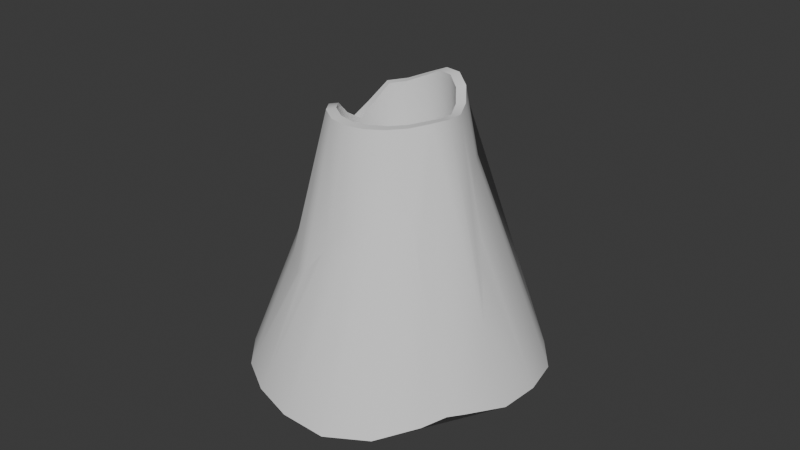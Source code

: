# Source: volcano.blend  (saved by Blender 5.0.119; exported with 4.5.12 LTS)
import bpy
from mathutils import Matrix  # noqa: F401  (used for matrix-valued properties, if any)

bpy.ops.wm.read_factory_settings(use_empty=True)
scene = bpy.context.scene
scene.name = 'Scene'

# ---- collections
col_collection = bpy.data.collections.new('Collection'); scene.collection.children.link(col_collection)

# ---- node groups
ng_smooth_by_angle = bpy.data.node_groups.new('Smooth by Angle', 'GeometryNodeTree')
_s = ng_smooth_by_angle.interface.new_socket(name='Mesh', in_out='OUTPUT', socket_type='NodeSocketGeometry')
_s = ng_smooth_by_angle.interface.new_socket(name='Mesh', in_out='INPUT', socket_type='NodeSocketGeometry')
_s = ng_smooth_by_angle.interface.new_socket(name='Angle', in_out='INPUT', socket_type='NodeSocketFloat')
_s.subtype = 'ANGLE'
_s.default_value = 0.5236
_s.min_value = 0.0
_s.max_value = 3.142
_s.description = 'Maximum face angle for smooth edges'
_s = ng_smooth_by_angle.interface.new_socket(name='Ignore Sharpness', in_out='INPUT', socket_type='NodeSocketBool')
_s.force_non_field = True
ng_smooth_by_angle.is_modifier = True
_N = ng_smooth_by_angle.nodes; _L = ng_smooth_by_angle.links
n0 = _N.new('GeometryNodeSetShadeSmooth'); n0.name = 'Set Shade Smooth'; n0.location = (120, -80)
n0.domain = 'EDGE'
n1 = _N.new('GeometryNodeSetShadeSmooth'); n1.name = 'Set Shade Smooth.001'; n1.location = (300, -80)
n2 = _N.new('NodeGroupOutput'); n2.name = 'Group Output'; n2.location = (480, -80)
n3 = _N.new('GeometryNodeInputMeshEdgeAngle'); n3.name = 'Edge Angle'; n3.location = (-440, -240)
n4 = _N.new('NodeGroupInput'); n4.name = 'Group Input'; n4.location = (-80, -80)
n5 = _N.new('GeometryNodeInputEdgeSmooth'); n5.name = 'Is Edge Smooth'; n5.location = (-260, -120)
n6 = _N.new('GeometryNodeInputShadeSmooth'); n6.name = 'Is Shade Smooth'; n6.location = (-440, -397)
n7 = _N.new('FunctionNodeCompare'); n7.name = 'Compare'; n7.location = (-260, -260)
n7.operation = 'LESS_EQUAL'
n7.inputs[6].default_value = (0.0, 0.0, 0.0, 0.0)
n7.inputs[7].default_value = (0.0, 0.0, 0.0, 0.0)
n8 = _N.new('FunctionNodeBooleanMath'); n8.name = 'Boolean Math.001'; n8.location = (-80, -260)
n9 = _N.new('NodeGroupInput'); n9.name = 'Group Input.001'; n9.location = (-440, -329)
n10 = _N.new('NodeGroupInput'); n10.name = 'Group Input.002'; n10.location = (-259, -189)
n11 = _N.new('FunctionNodeBooleanMath'); n11.name = 'Boolean Math'; n11.location = (-80, -149)
n11.operation = 'OR'
n12 = _N.new('FunctionNodeBooleanMath'); n12.name = 'Boolean Math.002'; n12.location = (-260, -380)
n12.operation = 'OR'
n13 = _N.new('NodeGroupInput'); n13.name = 'Group Input.003'; n13.location = (-440, -460)
_L.new(n3.outputs[0], n7.inputs[0])
_L.new(n1.outputs[0], n2.inputs[0])
_L.new(n9.outputs[1], n7.inputs[1])
_L.new(n7.outputs[0], n8.inputs[0])
_L.new(n4.outputs[0], n0.inputs[0])
_L.new(n0.outputs[0], n1.inputs[0])
_L.new(n8.outputs[0], n0.inputs[2])
_L.new(n10.outputs[2], n11.inputs[1])
_L.new(n5.outputs[0], n11.inputs[0])
_L.new(n11.outputs[0], n0.inputs[1])
_L.new(n13.outputs[2], n12.inputs[1])
_L.new(n6.outputs[0], n12.inputs[0])
_L.new(n12.outputs[0], n8.inputs[1])
n2.is_active_output = True

# ---- world
world_world = bpy.data.worlds.new('World'); scene.world = world_world
world_world.use_nodes = True; world_world.node_tree.nodes.clear()
_N = world_world.node_tree.nodes; _L = world_world.node_tree.links
n0 = _N.new('ShaderNodeOutputWorld'); n0.name = 'World Output'; n0.location = (200, 100)
n1 = _N.new('ShaderNodeBackground'); n1.name = 'Background'; n1.location = (-200, 100)
n1.inputs[0].default_value = (0.05088, 0.05088, 0.05088, 1.0)
_L.new(n1.outputs[0], n0.inputs[0])
n0.is_active_output = True
world_world.color = (0.05088, 0.05088, 0.05088)
world_world.sun_shadow_jitter_overblur = 0.0

# ---- meshes
me_cylinder_017 = bpy.data.meshes.new('Cylinder.017')
me_cylinder_017.from_pydata([(0.0001657, 2.439, -0.9986), (-6.303e-05, 0.851, 1.184), (0.7482, 2.298, -0.9891), (0.2694, 0.7955, 1.11), (1.375, 1.88, -0.9513), (0.518, 0.6801, 1.081), (1.849, 1.33, -0.9275), (0.7166, 0.5012, 1.097), (2.07, 0.6551, -0.8783), (0.8406, 0.2663, 1.106), (2.226, -0.01049, -0.9011), (0.8715, -0.003459, 1.094), (2.249, -0.7332, -0.9646), (0.8228, -0.2739, 1.084), (1.96, -1.424, -0.9909), (0.7058, -0.5213, 1.079), (1.402, -1.928, -0.9728), (0.5207, -0.7236, 1.074), (0.7306, -2.238, -0.9596), (0.2806, -0.8566, 1.077), (0.004234, -2.361, -0.963), (0.01173, -0.8957, 1.086), (-0.7327, -2.267, -0.9735), (-0.2478, -0.8357, 1.072), (-1.356, -1.881, -0.9461), (-0.4623, -0.687, 0.9571), (-1.718, -1.273, -0.8696), (-0.6318, -0.485, 0.8765), (-2.121, -0.7017, -0.9126), (-0.7768, -0.2538, 0.9592), (-2.35, -0.004055, -0.9618), (-0.8572, 0.001652, 1.09), (-2.158, 0.6962, -0.9285), (-0.8159, 0.2648, 1.106), (-1.7, 1.232, -0.8603), (-0.7045, 0.5187, 1.161), (-1.336, 1.842, -0.932), (-0.5183, 0.7123, 1.224), (-0.7425, 2.289, -0.9852), (-0.2701, 0.8202, 1.232), (-1.239, 0.3929, 0.4326), (-1.627, 0.8475, -0.4613), (-1.39, 0.6167, 0.06495), (-1.213, 0.2121, 0.5215), (-1.779, -1.106, -0.8603), (-1.586, -0.5354, -0.1969), (-1.513, -0.3222, 0.007027), (-1.386, -0.2032, 0.2408), (-1.642, -0.9172, -0.5411), (-1.642, -0.7314, -0.4109), (-0.4568, -1.47, 0.07164), (0.01598, -1.616, -0.04376), (0.511, -1.538, -0.05078), (0.862, -1.179, 0.2097), (1.119, -0.816, 0.3445), (-0.1999, -1.545, 0.01757), (0.589, -1.487, -0.03449), (0.7727, -1.292, 0.1097), (0.4051, -1.584, -0.09111), (0.9787, -0.9468, 0.3401), (1.317, -0.01482, 0.46), (2.072, 0.3939, -0.8859), (1.171, -0.39, 0.5959), (1.987, 0.3476, -0.7124), (1.756, 0.1393, -0.2862), (1.46, 0.07264, 0.2079), (1.232, -0.1612, 0.5576), (1.487, 1.054, -0.3732), (0.777, 1.033, 0.4727), (0.3787, 1.101, 0.6992), (0.01598, 1.205, 0.6652), (0.6153, 1.025, 0.6034), (-0.1432, 1.299, 0.4631), (1.307, 1.025, -0.1322), (1.111, 1.072, 0.03868), (0.9366, 1.082, 0.2303), (0.3174, 0.9331, 1.123), (0.009294, 0.9975, 1.197), (0.599, 0.8021, 1.094), (0.8327, 0.5921, 1.107), (0.9818, 0.31, 1.113), (1.018, -0.00827, 1.097), (0.9626, -0.3186, 1.084), (0.8279, -0.6032, 1.074), (0.6119, -0.8392, 1.066), (0.3274, -0.9964, 1.066), (0.005806, -1.043, 1.074), (-0.3045, -0.9714, 1.059), (-0.5577, -0.798, 0.9456), (-0.7494, -0.5709, 0.8666), (-0.911, -0.3124, 0.9512), (-1.006, -0.007777, 1.086), (-0.9567, 0.3058, 1.106), (-0.8276, 0.6, 1.165), (-0.6036, 0.8335, 1.232), (-0.3072, 0.9622, 1.243), (0.2834, 0.8467, 0.01503), (0.01392, 0.9022, 0.08919), (0.532, 0.7313, -0.01382), (0.7306, 0.5524, 0.001728), (0.8545, 0.3175, 0.0105), (0.8855, 0.04774, -0.001149), (0.8368, -0.2227, -0.01093), (0.7198, -0.4701, -0.01677), (0.5347, -0.6724, -0.02135), (0.2945, -0.8054, -0.0181), (0.02571, -0.8445, -0.008807), (-0.2338, -0.7845, -0.02373), (-0.4483, -0.6358, -0.1381), (-0.6178, -0.4338, -0.2188), (-0.7628, -0.2026, -0.1361), (-0.8432, 0.05285, -0.005258), (-0.802, 0.316, 0.01054), (-0.6905, 0.5699, 0.06571), (-0.5043, 0.7635, 0.1283), (-0.2561, 0.8714, 0.1367)], [], [(0, 70, 69, 2), (2, 69, 71, 68, 4), (4, 68, 75, 74, 73, 67, 6), (6, 67, 79, 80, 8), (8, 80, 81, 60, 65, 64, 63, 61), (10, 60, 66, 62, 12), (12, 62, 82, 83, 54, 14), (14, 54, 59, 53, 16), (16, 53, 57, 56, 52, 18), (18, 52, 58, 51, 20), (20, 51, 55, 50, 22), (22, 50, 87, 88, 24), (24, 88, 89, 26), (26, 89, 90, 45, 49, 48, 44), (28, 45, 46, 47, 91, 30), (30, 91, 43, 40, 32), (32, 40, 42, 41, 34), (34, 93, 94, 36), (19, 17, 104, 105), (36, 94, 95, 38), (38, 95, 72, 70, 0), (0, 2, 4, 6, 8, 61, 10, 12, 14, 16, 18, 20, 22, 24, 26, 44, 28, 30, 32, 34, 36, 38), (34, 41, 42, 40, 92, 93), (40, 43, 91, 92), (91, 47, 46, 45, 90), (44, 48, 49, 45, 28), (50, 55, 51, 86, 87), (52, 56, 57, 53, 84, 85), (51, 58, 52, 85, 86), (53, 59, 54, 83, 84), (61, 63, 64, 65, 60, 10), (62, 66, 60, 81, 82), (68, 71, 69, 76, 78), (70, 72, 95, 77), (67, 73, 74, 75, 68, 78, 79), (69, 70, 77, 76), (1, 3, 76, 77), (3, 5, 78, 76), (5, 7, 79, 78), (7, 9, 80, 79), (9, 11, 81, 80), (11, 13, 82, 81), (13, 15, 83, 82), (15, 17, 84, 83), (17, 19, 85, 84), (19, 21, 86, 85), (21, 23, 87, 86), (23, 25, 88, 87), (25, 27, 89, 88), (27, 29, 90, 89), (29, 31, 91, 90), (31, 33, 92, 91), (33, 35, 93, 92), (35, 37, 94, 93), (37, 39, 95, 94), (39, 1, 77, 95), (96, 97, 115, 114, 113, 112, 111, 110, 109, 108, 107, 106, 105, 104, 103, 102, 101, 100, 99, 98), (5, 3, 96, 98), (35, 33, 112, 113), (21, 19, 105, 106), (7, 5, 98, 99), (37, 35, 113, 114), (23, 21, 106, 107), (9, 7, 99, 100), (39, 37, 114, 115), (25, 23, 107, 108), (11, 9, 100, 101), (1, 39, 115, 97), (27, 25, 108, 109), (13, 11, 101, 102), (29, 27, 109, 110), (15, 13, 102, 103), (31, 29, 110, 111), (17, 15, 103, 104), (3, 1, 97, 96), (33, 31, 111, 112)])
me_cylinder_017.polygons.foreach_set('use_smooth', [True] * 76)
_uv = me_cylinder_017.uv_layers.new(name='UVMap')
_uv.uv.foreach_set('vector', [1.0, 0.5, 1.0, 0.8834, 0.95, 0.9031, 0.95, 0.5, 0.95, 0.5, 0.95, 0.9031, 0.9167, 0.8842, 0.9, 0.8516, 0.9, 0.5, 0.9, 0.5, 0.9, 0.8516, 0.8888, 0.7878, 0.8744, 0.7374, 0.858, 0.6924, 0.85, 0.6287, 0.85, 0.5, 0.85, 0.5, 0.85, 0.6287, 0.85, 1.0, 0.8, 1.0, 0.8, 0.5, 0.8, 0.5, 0.8, 1.0, 0.75, 1.0, 0.75, 0.8489, 0.7597, 0.7823, 0.7642, 0.6517, 0.7788, 0.5391, 0.7812, 0.5, 0.75, 0.5, 0.75, 0.8489, 0.7309, 0.8752, 0.7, 0.8859, 0.7, 0.5, 0.7, 0.5, 0.7, 0.8859, 0.7, 1.0, 0.65, 1.0, 0.65, 0.8225, 0.65, 0.5, 0.65, 0.5, 0.65, 0.8225, 0.6275, 0.8237, 0.6, 0.79, 0.6, 0.5, 0.6, 0.5, 0.6, 0.79, 0.5851, 0.7636, 0.5592, 0.725, 0.55, 0.7208, 0.55, 0.5, 0.55, 0.5, 0.55, 0.7208, 0.5386, 0.7092, 0.5, 0.7213, 0.5, 0.5, 0.5, 0.5, 0.5, 0.7213, 0.4777, 0.7373, 0.45, 0.7515, 0.45, 0.5, 0.45, 0.5, 0.45, 0.7515, 0.45, 1.0, 0.4, 1.0, 0.4, 0.5, 0.4, 0.5, 0.4, 1.0, 0.35, 1.0, 0.35, 0.5, 0.35, 0.5, 0.35, 1.0, 0.3, 1.0, 0.3, 0.6855, 0.3151, 0.6266, 0.3292, 0.5905, 0.3369, 0.5, 0.3, 0.5, 0.3, 0.6855, 0.2816, 0.7362, 0.2714, 0.7977, 0.25, 1.0, 0.25, 0.5, 0.25, 0.5, 0.25, 1.0, 0.221, 0.8655, 0.2, 0.841, 0.2, 0.5, 0.2, 0.5, 0.2, 0.841, 0.1828, 0.7415, 0.1731, 0.6038, 0.15, 0.5, 0.15, 0.5, 0.15, 1.0, 0.1, 1.0, 0.1, 0.5, 0.3133, 0.05333, 0.37, 0.08291, 0.37, 0.08291, 0.3133, 0.05333, 0.1, 0.5, 0.1, 1.0, 0.05, 1.0, 0.05, 0.5, 0.05, 0.5, 0.05, 1.0, 0.01913, 0.8312, -1.565e-07, 0.8834, -1.565e-07, 0.5, 0.75, 0.49, 0.8242, 0.4783, 0.8911, 0.4442, 0.9442, 0.3911, 0.9783, 0.3242, 0.9827, 0.2963, 0.99, 0.25, 0.9783, 0.1758, 0.9442, 0.1089, 0.8911, 0.05584, 0.8242, 0.02175, 0.75, 0.01, 0.6758, 0.02175, 0.6089, 0.05584, 0.5558, 0.1089, 0.5469, 0.1265, 0.5217, 0.1758, 0.51, 0.25, 0.5217, 0.3242, 0.5558, 0.3911, 0.6089, 0.4442, 0.6758, 0.4783, 0.15, 0.5, 0.1731, 0.6038, 0.1828, 0.7415, 0.2, 0.841, 0.2, 1.0, 0.15, 1.0, 0.2, 0.841, 0.221, 0.8655, 0.25, 1.0, 0.2, 1.0, 0.25, 1.0, 0.2714, 0.7977, 0.2816, 0.7362, 0.3, 0.6855, 0.3, 1.0, 0.3369, 0.5, 0.3292, 0.5905, 0.3151, 0.6266, 0.3, 0.6855, 0.3, 0.5, 0.45, 0.7515, 0.4777, 0.7373, 0.5, 0.7213, 0.5, 1.0, 0.45, 1.0, 0.55, 0.7208, 0.5592, 0.725, 0.5851, 0.7636, 0.6, 0.79, 0.6, 1.0, 0.55, 1.0, 0.5, 0.7213, 0.5386, 0.7092, 0.55, 0.7208, 0.55, 1.0, 0.5, 1.0, 0.6, 0.79, 0.6275, 0.8237, 0.65, 0.8225, 0.65, 1.0, 0.6, 1.0, 0.7812, 0.5, 0.7788, 0.5391, 0.7642, 0.6517, 0.7597, 0.7823, 0.75, 0.8489, 0.75, 0.5, 0.7, 0.8859, 0.7309, 0.8752, 0.75, 0.8489, 0.75, 1.0, 0.7, 1.0, 0.9, 0.8516, 0.9167, 0.8842, 0.95, 0.9031, 0.95, 1.0, 0.9, 1.0, -1.565e-07, 0.8834, 0.01913, 0.8312, 0.05, 1.0, -1.565e-07, 1.0, 0.85, 0.6287, 0.858, 0.6924, 0.8744, 0.7374, 0.8888, 0.7878, 0.9, 0.8516, 0.9, 1.0, 0.85, 1.0, 0.95, 0.9031, 1.0, 0.8834, 1.0, 1.0, 0.95, 1.0, 0.2481, 0.4549, 0.3123, 0.4432, 0.3242, 0.4783, 0.25, 0.49, 0.3123, 0.4432, 0.371, 0.4143, 0.3911, 0.4442, 0.3242, 0.4783, 0.371, 0.4143, 0.4169, 0.3701, 0.4442, 0.3911, 0.3911, 0.4442, 0.4169, 0.3701, 0.4458, 0.3143, 0.4783, 0.3242, 0.4442, 0.3911, 0.4458, 0.3143, 0.4547, 0.2509, 0.49, 0.25, 0.4783, 0.3242, 0.4547, 0.2509, 0.444, 0.1868, 0.4783, 0.1758, 0.49, 0.25, 0.444, 0.1868, 0.4151, 0.1289, 0.4442, 0.1089, 0.4783, 0.1758, 0.4151, 0.1289, 0.37, 0.08291, 0.3911, 0.05584, 0.4442, 0.1089, 0.37, 0.08291, 0.3133, 0.05333, 0.3242, 0.02175, 0.3911, 0.05584, 0.3133, 0.05333, 0.2505, 0.04351, 0.25, 0.01, 0.3242, 0.02175, 0.2505, 0.04351, 0.1879, 0.05416, 0.1758, 0.02175, 0.25, 0.01, 0.1879, 0.05416, 0.1324, 0.08418, 0.1089, 0.05584, 0.1758, 0.02175, 0.1324, 0.08418, 0.08794, 0.1306, 0.05584, 0.1089, 0.1089, 0.05584, 0.08794, 0.1306, 0.05613, 0.1889, 0.02175, 0.1758, 0.05584, 0.1089, 0.05613, 0.1889, 0.04344, 0.2521, 0.01, 0.25, 0.02175, 0.1758, 0.04344, 0.2521, 0.05507, 0.3138, 0.02175, 0.3242, 0.01, 0.25, 0.05507, 0.3138, 0.08361, 0.3724, 0.05584, 0.3911, 0.02175, 0.3242, 0.08361, 0.3724, 0.1279, 0.4177, 0.1089, 0.4442, 0.05584, 0.3911, 0.1279, 0.4177, 0.185, 0.4453, 0.1758, 0.4783, 0.1089, 0.4442, 0.185, 0.4453, 0.2481, 0.4549, 0.25, 0.49, 0.1758, 0.4783, 0.3123, 0.4432, 0.2481, 0.4549, 0.185, 0.4453, 0.1279, 0.4177, 0.08361, 0.3724, 0.05507, 0.3138, 0.04344, 0.2521, 0.05613, 0.1889, 0.08794, 0.1306, 0.1324, 0.08418, 0.1879, 0.05416, 0.2505, 0.04351, 0.3133, 0.05333, 0.37, 0.08291, 0.4151, 0.1289, 0.444, 0.1868, 0.4547, 0.2509, 0.4458, 0.3143, 0.4169, 0.3701, 0.371, 0.4143, 0.371, 0.4143, 0.3123, 0.4432, 0.3123, 0.4432, 0.371, 0.4143, 0.08361, 0.3724, 0.05507, 0.3138, 0.05507, 0.3138, 0.08361, 0.3724, 0.2505, 0.04351, 0.3133, 0.05333, 0.3133, 0.05333, 0.2505, 0.04351, 0.4169, 0.3701, 0.371, 0.4143, 0.371, 0.4143, 0.4169, 0.3701, 0.1279, 0.4177, 0.08361, 0.3724, 0.08361, 0.3724, 0.1279, 0.4177, 0.1879, 0.05416, 0.2505, 0.04351, 0.2505, 0.04351, 0.1879, 0.05416, 0.4458, 0.3143, 0.4169, 0.3701, 0.4169, 0.3701, 0.4458, 0.3143, 0.185, 0.4453, 0.1279, 0.4177, 0.1279, 0.4177, 0.185, 0.4453, 0.1324, 0.08418, 0.1879, 0.05416, 0.1879, 0.05416, 0.1324, 0.08418, 0.4547, 0.2509, 0.4458, 0.3143, 0.4458, 0.3143, 0.4547, 0.2509, 0.2481, 0.4549, 0.185, 0.4453, 0.185, 0.4453, 0.2481, 0.4549, 0.08794, 0.1306, 0.1324, 0.08418, 0.1324, 0.08418, 0.08794, 0.1306, 0.444, 0.1868, 0.4547, 0.2509, 0.4547, 0.2509, 0.444, 0.1868, 0.05613, 0.1889, 0.08794, 0.1306, 0.08794, 0.1306, 0.05613, 0.1889, 0.4151, 0.1289, 0.444, 0.1868, 0.444, 0.1868, 0.4151, 0.1289, 0.04344, 0.2521, 0.05613, 0.1889, 0.05613, 0.1889, 0.04344, 0.2521, 0.37, 0.08291, 0.4151, 0.1289, 0.4151, 0.1289, 0.37, 0.08291, 0.3123, 0.4432, 0.2481, 0.4549, 0.2481, 0.4549, 0.3123, 0.4432, 0.05507, 0.3138, 0.04344, 0.2521, 0.04344, 0.2521, 0.05507, 0.3138])
me_cylinder_017.update()

# ---- objects
ob_cylinder_001 = bpy.data.objects.new('Cylinder.001', me_cylinder_017)

# ---- transforms, parenting, visibility, modifiers, constraints
ob_cylinder_001.location = (5.619, 0.0, 1.913)
ob_cylinder_001.rotation_euler = (0.0, -0.0, -0.7216)
ob_cylinder_001.scale = (1.0, 1.0, 2.072)
_m = ob_cylinder_001.modifiers.new('Smooth by Angle', 'NODES')
_m.node_group = ng_smooth_by_angle
_m.use_pin_to_last = True
_m.show_group_selector = False

# ---- collection membership
col_collection.objects.link(ob_cylinder_001)

# ---- scene / render settings (as saved in the file)
scene.frame_start = 1; scene.frame_end = 250; scene.frame_set(1)
scene.render.engine = 'BLENDER_EEVEE_NEXT'
scene.render.bake_bias = 0.0
scene.render.bake_samples = 0
scene.cycles.sampling_pattern = 'TABULATED_SOBOL'
scene.eevee.use_volume_custom_range = False
bpy.context.view_layer.update()

# ---- added for rendering (the .blend has no active camera and no usable light): camera, sun
cam_auto = bpy.data.cameras.new('AutoCamera')
cam_auto.lens = 50.0
cam_auto.sensor_width = 36.0
cam_auto.clip_end = 1000.0
ob_auto_camera = bpy.data.objects.new('AutoCamera', cam_auto)
scene.collection.objects.link(ob_auto_camera)
ob_auto_camera.location = (15.2903, -11.5582, 9.91362)
ob_auto_camera.rotation_euler = (1.09748, -7.21219e-08, 0.694738)
scene.camera = ob_auto_camera
light_auto_sun = bpy.data.lights.new('AutoSun', 'SUN')
light_auto_sun.energy = 3.0
light_auto_sun.angle = 0.0523599
ob_auto_sun = bpy.data.objects.new('AutoSun', light_auto_sun)
scene.collection.objects.link(ob_auto_sun)
ob_auto_sun.rotation_euler = (0.872665, 0.174533, 0.523599)
bpy.context.view_layer.update()
